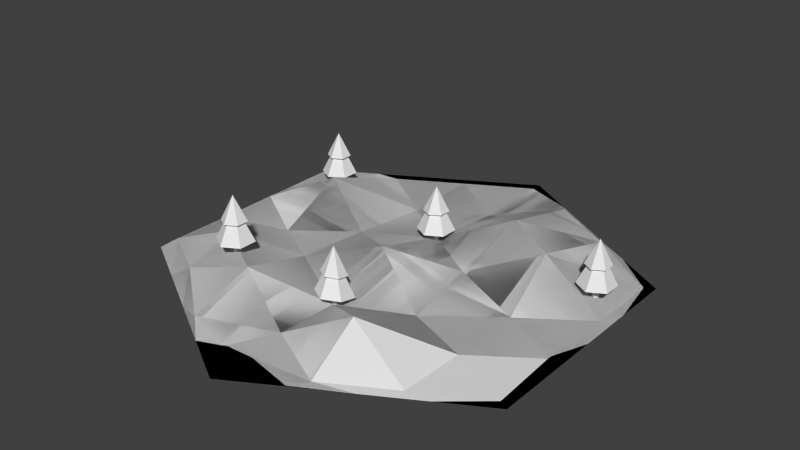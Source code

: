 # Source: HexWarmHill.blend  (saved by Blender 2.71.0; exported with 4.5.12 LTS)
import bpy
from mathutils import Matrix  # noqa: F401  (used for matrix-valued properties, if any)

bpy.ops.wm.read_factory_settings(use_empty=True)
scene = bpy.context.scene
scene.name = 'Scene'

# ---- collections
col_collection_1 = bpy.data.collections.new('Collection 1'); scene.collection.children.link(col_collection_1)

# ---- world
world_world = bpy.data.worlds.new('World'); scene.world = world_world
world_world.color = (0.05088, 0.05088, 0.05088)
world_world.use_sun_shadow = False
world_world.sun_shadow_jitter_overblur = 0.0
world_world.cycles.sampling_method = 'MANUAL'
world_world.cycles.sample_map_resolution = 256

# ---- meshes
me_cylinder_001 = bpy.data.meshes.new('Cylinder.001')
me_cylinder_001.from_pydata([(0.01353, 0.2911, 1.094), (0.08173, 0.2517, 1.094), (0.08173, 0.173, 1.094), (0.01353, 0.1336, 1.094), (0.01353, 0.2124, 1.251), (-0.05467, 0.173, 1.094), (-0.05467, 0.2517, 1.094), (0.01353, 0.2001, 1.097), (0.01353, 0.2001, 1.038), (0.002888, 0.2062, 1.097), (0.002888, 0.2062, 1.038), (0.002888, 0.2185, 1.097), (0.002888, 0.2185, 1.038), (0.01353, 0.2246, 1.097), (0.01353, 0.2246, 1.038), (0.02418, 0.2185, 1.097), (0.02418, 0.2185, 1.038), (0.02418, 0.2062, 1.097), (0.02418, 0.2062, 1.038), (0.01353, 0.2655, 1.177), (0.05959, 0.2389, 1.177), (0.05959, 0.1858, 1.177), (0.01353, 0.1592, 1.177), (0.01353, 0.2124, 1.283), (-0.03252, 0.1858, 1.177), (-0.03252, 0.2389, 1.177), (0.0, 1.0, 1.0), (0.866, 0.5, 1.0), (0.866, -0.5, 1.0), (-8.742e-08, -1.0, 1.0), (-0.866, -0.5, 1.0), (-0.866, 0.5, 1.0), (-0.03588, -0.06379, 1.109), (-0.03588, -0.06379, 1.109), (0.433, 0.75, 1.0), (0.866, -5.96e-08, 1.0), (0.433, -0.75, 1.0), (-0.433, -0.75, 1.0), (-0.866, 0.0, 1.0), (-0.433, 0.75, 1.0), (-0.5855, 0.2496, 1.134), (0.007723, 0.6007, 1.002), (0.5143, 0.2539, 1.134), (0.5572, -0.3522, 1.003), (0.004268, -0.6682, 1.022), (-0.5388, -0.4062, 1.148), (0.5143, 0.2539, 1.134), (0.007723, 0.6007, 1.002), (-0.5855, 0.2496, 1.134), (-0.5388, -0.4062, 1.148), (0.004268, -0.6682, 1.022), (0.5572, -0.3522, 1.003), (0.2165, 0.875, 1.0), (0.866, 0.25, 1.0), (0.6495, -0.625, 1.0), (-0.2165, -0.875, 0.9999), (-0.866, -0.25, 1.0), (-0.6495, 0.625, 1.0), (-0.791, 0.3388, 1.007), (0.00996, 0.2265, 1.045), (0.2391, 0.09495, 1.025), (0.2849, -0.2497, 1.006), (0.01159, -0.4074, 1.021), (-0.3108, -0.2225, 1.037), (0.8248, 0.476, 1.0), (0.00996, 0.2265, 1.045), (-0.265, 0.06775, 1.044), (-0.3108, -0.2225, 1.037), (0.01159, -0.4074, 1.021), (0.2849, -0.2497, 1.006), (0.6495, 0.625, 1.0), (0.866, -0.25, 1.0), (0.2165, -0.875, 0.9997), (-0.6495, -0.625, 1.0), (-0.866, 0.25, 1.0), (-0.2165, 0.875, 1.0), (-0.265, 0.06775, 1.044), (4.116e-05, 0.9523, 1.0), (0.8248, 0.476, 1.0), (0.8248, -0.4762, 0.9995), (-0.1146, -0.8334, 0.999), (-0.7849, -0.4707, 1.056), (0.2391, 0.09495, 1.025), (4.116e-05, 0.9523, 1.0), (-0.791, 0.3388, 1.007), (-0.7849, -0.4707, 1.056), (-0.1146, -0.8334, 0.999), (0.8248, -0.4762, 1.0), (0.2849, 0.3852, 1.152), (0.5575, 0.6006, 1.059), (0.2827, 0.7595, 1.059), (-0.2672, 0.442, 1.001), (-0.5499, 0.6348, 1.0), (-0.2749, 0.7936, 1.0), (0.2849, 0.3852, 1.152), (0.2827, 0.7595, 1.059), (0.5575, 0.6006, 1.059), (0.5575, -0.03437, 1.003), (0.8245, 0.1585, 1.001), (0.8248, -0.159, 0.9998), (0.2391, -0.54, 1.122), (0.5493, -0.6356, 0.9998), (0.2737, -0.7948, 1.002), (-0.2632, -0.5659, 1.15), (-0.2685, -0.8278, 1.06), (-0.5597, -0.6012, 1.056), (-0.5383, -0.08995, 1.022), (-0.7849, -0.2102, 1.053), (-0.7847, 0.05041, 1.054), (-0.2672, 0.442, 1.001), (-0.2749, 0.7936, 1.0), (-0.5499, 0.6348, 1.0), (-0.5383, -0.08995, 1.022), (-0.7847, 0.05041, 1.054), (-0.7849, -0.2102, 1.053), (-0.2632, -0.5659, 1.15), (-0.5597, -0.6012, 1.056), (-0.2685, -0.8278, 1.06), (0.2391, -0.54, 1.122), (0.2737, -0.7948, 1.002), (0.5493, -0.6356, 1.002), (0.5575, -0.03437, 1.003), (0.8248, -0.159, 0.9998), (0.8245, 0.1585, 1.001), (0.0, 1.0, 1.0), (0.866, 0.5, 1.0), (0.866, -0.5, 1.0), (-8.742e-08, -1.0, 1.0), (-0.866, -0.5, 1.0), (-0.866, 0.5, 1.0), (0.7483, 0.3197, 1.094), (0.8165, 0.2804, 1.094), (0.8165, 0.2016, 1.094), (0.7483, 0.1622, 1.094), (0.7483, 0.241, 1.251), (0.6801, 0.2016, 1.094), (0.6801, 0.2804, 1.094), (0.7483, 0.2287, 1.097), (0.7483, 0.2287, 1.038), (0.7376, 0.2348, 1.097), (0.7376, 0.2348, 1.038), (0.7376, 0.2471, 1.097), (0.7376, 0.2471, 1.038), (0.7483, 0.2533, 1.097), (0.7483, 0.2533, 1.038), (0.7589, 0.2471, 1.097), (0.7589, 0.2471, 1.038), (0.7589, 0.2348, 1.097), (0.7589, 0.2348, 1.038), (0.7483, 0.2942, 1.177), (0.7943, 0.2676, 1.177), (0.7943, 0.2144, 1.177), (0.7483, 0.1878, 1.177), (0.7483, 0.241, 1.283), (0.7022, 0.2144, 1.177), (0.7022, 0.2676, 1.177), (0.01353, -0.3143, 1.07), (0.08173, -0.3537, 1.052), (0.08173, -0.4325, 1.069), (0.01353, -0.4718, 1.074), (0.01353, -0.3931, 1.231), (-0.05467, -0.4325, 1.074), (-0.05467, -0.3537, 1.074), (0.01353, -0.4054, 1.077), (0.01353, -0.4054, 1.018), (0.002888, -0.3992, 1.077), (0.002888, -0.3992, 1.018), (0.002888, -0.3869, 1.077), (0.002888, -0.3869, 1.018), (0.01353, -0.3808, 1.077), (0.01353, -0.3808, 1.018), (0.02418, -0.3869, 1.076), (0.02418, -0.3869, 1.018), (0.02418, -0.3992, 1.077), (0.02418, -0.3992, 1.018), (0.01353, -0.3399, 1.153), (0.05959, -0.3665, 1.142), (0.05959, -0.4197, 1.152), (0.01353, -0.4463, 1.157), (0.01353, -0.3931, 1.264), (-0.03252, -0.4197, 1.157), (-0.03252, -0.3665, 1.157), (-0.401, -0.4158, 1.189), (-0.3328, -0.4551, 1.189), (-0.3328, -0.5339, 1.189), (-0.401, -0.5733, 1.189), (-0.401, -0.4945, 1.346), (-0.4692, -0.5339, 1.189), (-0.4692, -0.4551, 1.189), (-0.401, -0.5068, 1.192), (-0.401, -0.5068, 1.133), (-0.4117, -0.5007, 1.192), (-0.4117, -0.5007, 1.133), (-0.4117, -0.4884, 1.192), (-0.4117, -0.4884, 1.133), (-0.401, -0.4822, 1.192), (-0.401, -0.4822, 1.133), (-0.3904, -0.4884, 1.192), (-0.3904, -0.4884, 1.133), (-0.3904, -0.5007, 1.192), (-0.3904, -0.5007, 1.133), (-0.401, -0.4413, 1.272), (-0.355, -0.4679, 1.272), (-0.355, -0.5211, 1.272), (-0.401, -0.5477, 1.272), (-0.401, -0.4945, 1.378), (-0.4471, -0.5211, 1.272), (-0.4471, -0.4679, 1.272), (-0.7233, 0.5135, 1.058), (-0.6551, 0.4742, 1.058), (-0.6551, 0.3954, 1.058), (-0.7233, 0.356, 1.058), (-0.7233, 0.4348, 1.215), (-0.7915, 0.3954, 1.058), (-0.7915, 0.4742, 1.058), (-0.7233, 0.4225, 1.061), (-0.7233, 0.4225, 1.002), (-0.734, 0.4286, 1.061), (-0.734, 0.4286, 1.002), (-0.734, 0.4409, 1.061), (-0.734, 0.4409, 1.002), (-0.7233, 0.4471, 1.061), (-0.7233, 0.4471, 1.002), (-0.7127, 0.4409, 1.061), (-0.7127, 0.4409, 1.002), (-0.7127, 0.4286, 1.061), (-0.7127, 0.4286, 1.002), (-0.7233, 0.488, 1.141), (-0.6773, 0.4614, 1.141), (-0.6773, 0.4082, 1.141), (-0.7233, 0.3816, 1.141), (-0.7233, 0.4348, 1.247), (-0.7694, 0.4082, 1.141), (-0.7694, 0.4614, 1.141)], [], [(5, 4, 6), (0, 4, 1), (3, 4, 5), (2, 4, 3), (6, 4, 0), (1, 4, 2), (0, 1, 2, 3, 5, 6), (7, 8, 10, 9), (9, 10, 12, 11), (11, 12, 14, 13), (13, 14, 16, 15), (10, 8, 18, 16, 14, 12), (17, 18, 8, 7), (15, 16, 18, 17), (7, 9, 11, 13, 15, 17), (24, 23, 25), (19, 23, 20), (22, 23, 24), (21, 23, 22), (25, 23, 19), (20, 23, 21), (19, 20, 21, 22, 24, 25), (27, 70, 64), (46, 88, 82), (31, 57, 58), (26, 52, 77), (27, 53, 78), (28, 54, 79), (29, 55, 80), (30, 56, 81), (26, 75, 83), (31, 74, 84), (30, 73, 85), (29, 72, 86), (28, 71, 87), (46, 89, 88), (34, 52, 90), (40, 91, 76), (40, 92, 91), (39, 75, 93), (41, 94, 59), (41, 95, 94), (34, 70, 96), (42, 97, 60), (42, 98, 97), (35, 71, 99), (43, 100, 61), (43, 101, 100), (36, 72, 102), (44, 103, 62), (44, 104, 103), (37, 73, 105), (45, 106, 63), (45, 107, 106), (38, 74, 108), (47, 109, 65), (47, 110, 109), (39, 57, 111), (48, 112, 66), (48, 113, 112), (38, 56, 114), (49, 115, 67), (49, 116, 115), (37, 55, 117), (50, 118, 68), (50, 119, 118), (36, 54, 120), (51, 121, 69), (51, 122, 121), (35, 53, 123), (64, 89, 46), (64, 70, 89), (70, 34, 89), (82, 65, 33), (82, 88, 65), (88, 47, 65), (58, 92, 40), (58, 57, 92), (57, 39, 92), (77, 95, 41), (77, 52, 95), (52, 34, 95), (78, 98, 42), (78, 53, 98), (53, 35, 98), (79, 101, 43), (79, 54, 101), (54, 36, 101), (80, 104, 44), (80, 55, 104), (55, 37, 104), (81, 107, 45), (81, 56, 107), (56, 38, 107), (83, 110, 47), (83, 75, 110), (75, 39, 110), (84, 113, 48), (84, 74, 113), (74, 38, 113), (85, 116, 49), (85, 73, 116), (73, 37, 116), (86, 119, 50), (86, 72, 119), (72, 36, 119), (87, 122, 51), (87, 71, 122), (71, 35, 122), (88, 90, 47), (88, 89, 90), (89, 34, 90), (90, 83, 47), (90, 52, 83), (52, 26, 83), (76, 59, 32), (76, 91, 59), (91, 41, 59), (91, 93, 41), (91, 92, 93), (92, 39, 93), (93, 77, 41), (93, 75, 77), (75, 26, 77), (59, 60, 32), (59, 94, 60), (94, 42, 60), (94, 96, 42), (94, 95, 96), (95, 34, 96), (96, 78, 42), (96, 70, 78), (70, 27, 78), (60, 61, 32), (60, 97, 61), (97, 43, 61), (97, 99, 43), (97, 98, 99), (98, 35, 99), (99, 79, 43), (99, 71, 79), (71, 28, 79), (61, 62, 32), (61, 100, 62), (100, 44, 62), (100, 102, 44), (100, 101, 102), (101, 36, 102), (102, 80, 44), (102, 72, 80), (72, 29, 80), (62, 63, 32), (62, 103, 63), (103, 45, 63), (103, 105, 45), (103, 104, 105), (104, 37, 105), (105, 81, 45), (105, 73, 81), (73, 30, 81), (63, 76, 32), (63, 106, 76), (106, 40, 76), (106, 108, 40), (106, 107, 108), (107, 38, 108), (108, 58, 40), (108, 74, 58), (74, 31, 58), (65, 66, 33), (65, 109, 66), (109, 48, 66), (109, 111, 48), (109, 110, 111), (110, 39, 111), (111, 84, 48), (111, 57, 84), (57, 31, 84), (66, 67, 33), (66, 112, 67), (112, 49, 67), (112, 114, 49), (112, 113, 114), (113, 38, 114), (114, 85, 49), (114, 56, 85), (56, 30, 85), (67, 68, 33), (67, 115, 68), (115, 50, 68), (115, 117, 50), (115, 116, 117), (116, 37, 117), (117, 86, 50), (117, 55, 86), (55, 29, 86), (68, 69, 33), (68, 118, 69), (118, 51, 69), (118, 120, 51), (118, 119, 120), (119, 36, 120), (120, 87, 51), (120, 54, 87), (54, 28, 87), (69, 82, 33), (69, 121, 82), (121, 46, 82), (121, 123, 46), (121, 122, 123), (122, 35, 123), (123, 64, 46), (123, 53, 64), (53, 27, 64), (129, 124, 125, 126, 127, 128), (125, 124, 129, 128, 127, 126), (135, 134, 136), (130, 134, 131), (133, 134, 135), (132, 134, 133), (136, 134, 130), (131, 134, 132), (130, 131, 132, 133, 135, 136), (137, 138, 140, 139), (139, 140, 142, 141), (141, 142, 144, 143), (143, 144, 146, 145), (140, 138, 148, 146, 144, 142), (147, 148, 138, 137), (145, 146, 148, 147), (137, 139, 141, 143, 145, 147), (154, 153, 155), (149, 153, 150), (152, 153, 154), (151, 153, 152), (155, 153, 149), (150, 153, 151), (149, 150, 151, 152, 154, 155), (161, 160, 162), (156, 160, 157), (159, 160, 161), (158, 160, 159), (162, 160, 156), (157, 160, 158), (156, 157, 158, 159, 161, 162), (163, 164, 166, 165), (165, 166, 168, 167), (167, 168, 170, 169), (169, 170, 172, 171), (166, 164, 174, 172, 170, 168), (173, 174, 164, 163), (171, 172, 174, 173), (163, 165, 167, 169, 171, 173), (180, 179, 181), (175, 179, 176), (178, 179, 180), (177, 179, 178), (181, 179, 175), (176, 179, 177), (175, 176, 177, 178, 180, 181), (187, 186, 188), (182, 186, 183), (185, 186, 187), (184, 186, 185), (188, 186, 182), (183, 186, 184), (182, 183, 184, 185, 187, 188), (189, 190, 192, 191), (191, 192, 194, 193), (193, 194, 196, 195), (195, 196, 198, 197), (192, 190, 200, 198, 196, 194), (199, 200, 190, 189), (197, 198, 200, 199), (189, 191, 193, 195, 197, 199), (206, 205, 207), (201, 205, 202), (204, 205, 206), (203, 205, 204), (207, 205, 201), (202, 205, 203), (201, 202, 203, 204, 206, 207), (213, 212, 214), (208, 212, 209), (211, 212, 213), (210, 212, 211), (214, 212, 208), (209, 212, 210), (208, 209, 210, 211, 213, 214), (215, 216, 218, 217), (217, 218, 220, 219), (219, 220, 222, 221), (221, 222, 224, 223), (218, 216, 226, 224, 222, 220), (225, 226, 216, 215), (223, 224, 226, 225), (215, 217, 219, 221, 223, 225), (232, 231, 233), (227, 231, 228), (230, 231, 232), (229, 231, 230), (233, 231, 227), (228, 231, 229), (227, 228, 229, 230, 232, 233)])
me_cylinder_001.use_remesh_preserve_volume = False
me_cylinder_001.use_remesh_preserve_attributes = False
me_cylinder_001.use_mirror_vertex_groups = False
me_cylinder_001.update()

# ---- objects
ob_hexwarmhill = bpy.data.objects.new('HexWarmHill', me_cylinder_001)

# ---- transforms, parenting, visibility, modifiers, constraints
ob_hexwarmhill.location = (-0.01477, -0.1653, -0.9902)
ob_hexwarmhill.lineart.crease_threshold = 0.0

# ---- collection membership
col_collection_1.objects.link(ob_hexwarmhill)

# ---- scene / render settings (as saved in the file)
scene.frame_start = 1; scene.frame_end = 250; scene.frame_set(1)
scene.render.engine = 'BLENDER_EEVEE_NEXT'
scene.render.resolution_percentage = 50
scene.render.dither_intensity = 0.0
scene.cycles.use_denoising = False
scene.cycles.samples = 10
scene.cycles.sampling_pattern = 'TABULATED_SOBOL'
scene.cycles.light_sampling_threshold = 0.0
scene.cycles.use_adaptive_sampling = False
scene.cycles.use_light_tree = False
scene.cycles.blur_glossy = 0.0
scene.cycles.volume_bounces = 1
scene.cycles.pixel_filter_type = 'GAUSSIAN'
scene.cycles.sample_clamp_indirect = 0.0
scene.view_settings.view_transform = 'Standard'
bpy.context.view_layer.update()

# ---- added for rendering (the .blend has no active camera and no usable light): camera, sun
cam_auto = bpy.data.cameras.new('AutoCamera')
cam_auto.lens = 50.0
cam_auto.sensor_width = 36.0
cam_auto.clip_end = 1000.0
ob_auto_camera = bpy.data.objects.new('AutoCamera', cam_auto)
scene.collection.objects.link(ob_auto_camera)
ob_auto_camera.location = (2.45816, -3.13284, 2.17669)
ob_auto_camera.rotation_euler = (1.09748, -7.21219e-08, 0.694738)
scene.camera = ob_auto_camera
light_auto_sun = bpy.data.lights.new('AutoSun', 'SUN')
light_auto_sun.energy = 3.0
light_auto_sun.angle = 0.0523599
ob_auto_sun = bpy.data.objects.new('AutoSun', light_auto_sun)
scene.collection.objects.link(ob_auto_sun)
ob_auto_sun.rotation_euler = (0.872665, 0.174533, 0.523599)
bpy.context.view_layer.update()
